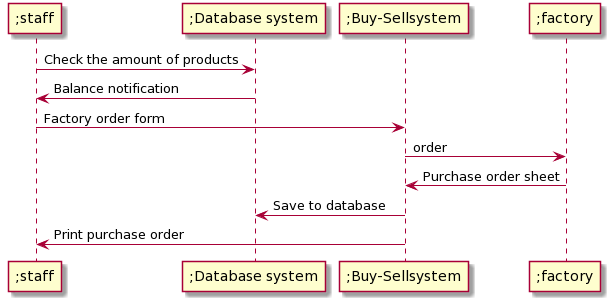

The diagram above was rendered by PlantUML. Its source (embedded in the PNG):
@startuml
participant ";staff"
participant ";Database system"
participant ";Buy-Sellsystem"
participant ";factory"

";staff" -> ";Database system" :  Check the amount of products
";Database system" -> ";staff" : Balance notification
";staff" -> ";Buy-Sellsystem" :  Factory order form
";Buy-Sellsystem" -> ";factory" : order
";factory" -> ";Buy-Sellsystem" : Purchase order sheet
";Buy-Sellsystem" -> ";Database system" : Save to database
";Buy-Sellsystem" -> ";staff" : Print purchase order
@enduml